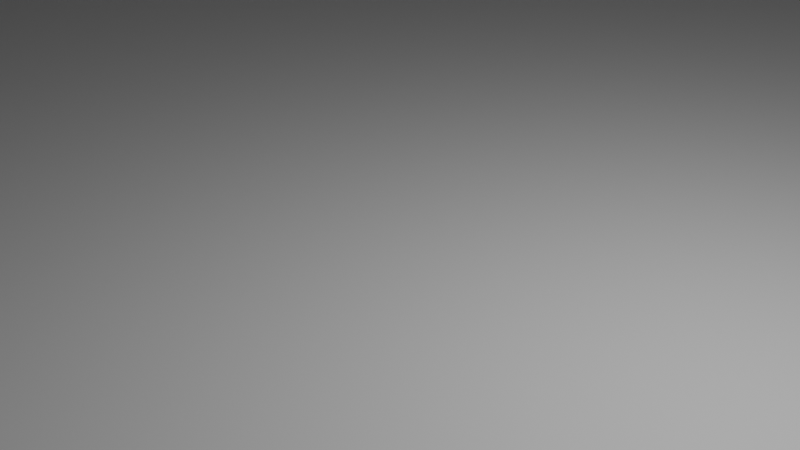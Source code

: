 # Source: room.blend  (saved by Blender 2.82.7; exported with 4.5.12 LTS)
import bpy
from mathutils import Matrix  # noqa: F401  (used for matrix-valued properties, if any)

bpy.ops.wm.read_factory_settings(use_empty=True)
scene = bpy.context.scene
scene.name = 'Scene'

# ---- collections
col_collection = bpy.data.collections.new('Collection'); scene.collection.children.link(col_collection)

# ---- materials (node trees are filled in below, after node groups)
mat_material = bpy.data.materials.new('Material')
mat_material.alpha_threshold = 0.0
mat_material.use_transparent_shadow = False
mat_material.line_color = (0.0, 0.0, 0.0, 1.0)

# ---- material node trees
mat_material.use_nodes = True; mat_material.node_tree.nodes.clear()
_N = mat_material.node_tree.nodes; _L = mat_material.node_tree.links
n0 = _N.new('ShaderNodeOutputMaterial'); n0.name = 'Material Output'; n0.location = (300, 300)
n1 = _N.new('ShaderNodeBsdfPrincipled'); n1.name = 'Principled BSDF'; n1.location = (10, 300)
n1.distribution = 'GGX'
n1.subsurface_method = 'BURLEY'
n1.inputs[2].default_value = 0.4
n1.inputs[3].default_value = 1.45
n1.inputs[27].default_value = (0.0, 0.0, 0.0, 1.0)
n1.inputs[28].default_value = 1.0
_L.new(n1.outputs[0], n0.inputs[0])
n0.is_active_output = True

# ---- world
world_world = bpy.data.worlds.new('World'); scene.world = world_world
world_world.use_nodes = True; world_world.node_tree.nodes.clear()
_N = world_world.node_tree.nodes; _L = world_world.node_tree.links
n0 = _N.new('ShaderNodeOutputWorld'); n0.name = 'World Output'; n0.location = (300, 300)
n1 = _N.new('ShaderNodeBackground'); n1.name = 'Background'; n1.location = (10, 300)
n1.inputs[0].default_value = (0.05088, 0.05088, 0.05088, 1.0)
_L.new(n1.outputs[0], n0.inputs[0])
n0.is_active_output = True
world_world.color = (0.05088, 0.05088, 0.05088)
world_world.use_sun_shadow = False
world_world.sun_shadow_jitter_overblur = 0.0

# ---- cameras
cam_camera = bpy.data.cameras.new('Camera')
cam_camera.clip_end = 100.0
cam_camera.ortho_scale = 7.314

# ---- lights
light_light = bpy.data.lights.new('Light', 'POINT')
light_light.transmission_factor = 0.0
light_light.energy = 1000.0
light_light.shadow_soft_size = 0.1
light_light.shadow_maximum_resolution = 0.006
light_light.use_absolute_resolution = True

# ---- meshes
me_cube = bpy.data.meshes.new('Cube')
me_cube.from_pydata([(-1.0, -1.0, 25.47), (1.0, 1.0, -1.0), (1.0, 1.0, 25.47), (1.0, -1.0, -1.0), (-1.0, 1.0, 25.47), (-1.0, 1.0, -1.0), (1.0, -1.0, 25.47), (-1.0, -1.0, -1.0), (0.9772, 1.0, -1.0), (0.9772, -1.0, -1.0), (-0.9819, 0.9822, 25.47), (-0.9819, 1.0, -1.0), (-0.9819, -1.0, -1.0), (0.9772, 0.9822, 25.47), (-1.0, -0.974, -1.0), (1.0, -0.974, -1.0), (0.9772, -0.974, -1.0), (-0.9819, -0.974, -1.0), (1.0, 0.9822, -1.0), (-1.0, 0.9822, -1.0), (0.9772, 0.9822, -1.0), (-0.9819, 0.9822, -1.0), (0.9772, -0.974, 25.47), (-1.0, -0.974, 25.47), (0.9772, 1.0, 25.47), (0.9772, -1.0, 25.47), (-1.0, 0.9822, 25.47), (1.0, 0.9822, 25.47), (1.0, -0.974, 25.47), (-0.9819, -1.0, 25.47), (-0.9819, -0.974, 25.47), (-0.9819, 1.0, 25.47), (0.9772, -0.974, 25.54)], [], [(1, 18, 27, 2), (9, 12, 29, 25), (5, 11, 31, 4), (16, 9, 3, 15), (13, 27, 28, 22), (26, 10, 30, 23), (17, 12, 9, 16), (14, 7, 12, 17), (30, 22, 25, 29), (14, 19, 26, 23), (24, 2, 27, 13), (19, 5, 4, 26), (19, 14, 17, 21), (21, 17, 16, 20), (20, 16, 15, 18), (8, 1, 2, 24), (11, 8, 24, 31), (8, 20, 18, 1), (11, 21, 20, 8), (23, 30, 29, 0), (5, 19, 21, 11), (18, 15, 28, 27), (12, 7, 0, 29), (7, 14, 23, 0), (15, 3, 6, 28), (4, 31, 10, 26), (31, 24, 13, 10), (22, 28, 6, 25), (3, 9, 25, 6), (20, 13, 32, 16), (10, 21, 17, 30), (16, 22, 30, 17), (13, 20, 21, 10)])
_uv = me_cube.uv_layers.new(name='UVMap')
_uv.uv.foreach_set('vector', [0.375, 0.5, 0.375, 0.5022, 0.375, 0.5022, 0.375, 0.5, 0.3722, 0.75, 0.1273, 0.75, 0.1273, 0.75, 0.3722, 0.75, 0.125, 0.5, 0.1273, 0.5, 0.1273, 0.5, 0.125, 0.5, 0.3722, 0.7468, 0.3722, 0.75, 0.375, 0.75, 0.375, 0.7468, 0.3722, 0.5022, 0.375, 0.5022, 0.375, 0.7468, 0.3722, 0.7468, 0.125, 0.5022, 0.1273, 0.5022, 0.1273, 0.7468, 0.125, 0.7468, 0.1273, 0.7468, 0.1273, 0.75, 0.3722, 0.75, 0.3722, 0.7468, 0.125, 0.7468, 0.125, 0.75, 0.1273, 0.75, 0.1273, 0.7468, 0.1273, 0.7468, 0.3722, 0.7468, 0.3722, 0.75, 0.1273, 0.75, 0.125, 0.7468, 0.125, 0.5022, 0.125, 0.5022, 0.125, 0.7468, 0.3722, 0.5, 0.375, 0.5, 0.375, 0.5022, 0.3722, 0.5022, 0.125, 0.5022, 0.125, 0.5, 0.125, 0.5, 0.125, 0.5022, 0.125, 0.5022, 0.125, 0.7468, 0.1273, 0.7468, 0.1273, 0.5022, 0.1273, 0.5022, 0.1273, 0.7468, 0.3722, 0.7468, 0.3722, 0.5022, 0.3722, 0.5022, 0.3722, 0.7468, 0.375, 0.7468, 0.375, 0.5022, 0.3722, 0.5, 0.375, 0.5, 0.375, 0.5, 0.3722, 0.5, 0.1273, 0.5, 0.3722, 0.5, 0.3722, 0.5, 0.1273, 0.5, 0.3722, 0.5, 0.3722, 0.5022, 0.375, 0.5022, 0.375, 0.5, 0.1273, 0.5, 0.1273, 0.5022, 0.3722, 0.5022, 0.3722, 0.5, 0.125, 0.7468, 0.1273, 0.7468, 0.1273, 0.75, 0.125, 0.75, 0.125, 0.5, 0.125, 0.5022, 0.1273, 0.5022, 0.1273, 0.5, 0.375, 0.5022, 0.375, 0.7468, 0.375, 0.7468, 0.375, 0.5022, 0.1273, 0.75, 0.125, 0.75, 0.125, 0.75, 0.1273, 0.75, 0.125, 0.75, 0.125, 0.7468, 0.125, 0.7468, 0.125, 0.75, 0.375, 0.7468, 0.375, 0.75, 0.375, 0.75, 0.375, 0.7468, 0.125, 0.5, 0.1273, 0.5, 0.1273, 0.5022, 0.125, 0.5022, 0.1273, 0.5, 0.3722, 0.5, 0.3722, 0.5022, 0.1273, 0.5022, 0.3722, 0.7468, 0.375, 0.7468, 0.375, 0.75, 0.3722, 0.75, 0.375, 0.75, 0.3722, 0.75, 0.3722, 0.75, 0.375, 0.75, 0.0, 0.0, 0.0, 0.0, 0.0, 0.0, 0.0, 0.0, 0.0, 0.0, 0.0, 0.0, 0.0, 0.0, 0.0, 0.0, 0.0, 0.0, 0.0, 0.0, 0.0, 0.0, 0.0, 0.0, 0.0, 0.0, 0.0, 0.0, 0.0, 0.0, 0.0, 0.0])
me_cube.materials.append(mat_material)
me_cube.use_remesh_preserve_volume = False
me_cube.use_remesh_preserve_attributes = False
me_cube.use_mirror_vertex_groups = False
me_cube.update()

# ---- objects
ob_cube = bpy.data.objects.new('Cube', me_cube)
ob_light = bpy.data.objects.new('Light', light_light)
ob_camera = bpy.data.objects.new('Camera', cam_camera)

# ---- transforms, parenting, visibility, modifiers, constraints
ob_cube.location = (0.0, 0.0, 0.0)
ob_cube.scale = (50.0, 50.0, 1.0)
ob_cube.lock_rotations_4d = False
ob_cube.empty_display_type = 'ARROWS'
ob_cube.lineart.crease_threshold = 0.0
ob_light.location = (4.076, 1.005, 5.904)
ob_light.rotation_euler = (0.6503, 0.05522, 1.866)
ob_light.lock_rotations_4d = False
ob_light.empty_display_type = 'ARROWS'
ob_light.color = (0.0, 0.0, 0.0, 0.0)
ob_light.lineart.crease_threshold = 0.0
ob_camera.location = (7.359, -6.926, 4.958)
ob_camera.rotation_euler = (1.109, 0.0, 0.8149)
ob_camera.lock_rotations_4d = False
ob_camera.empty_display_type = 'ARROWS'
ob_camera.color = (0.0, 0.0, 0.0, 0.0)
ob_camera.display_type = 'WIRE'
ob_camera.lineart.crease_threshold = 0.0

# ---- collection membership
col_collection.objects.link(ob_cube)
col_collection.objects.link(ob_light)
col_collection.objects.link(ob_camera)

# ---- scene / render settings (as saved in the file)
scene.camera = ob_camera
scene.frame_start = 1; scene.frame_end = 250; scene.frame_set(2)
scene.render.engine = 'BLENDER_EEVEE_NEXT'
scene.cycles.use_denoising = False
scene.cycles.samples = 128
scene.cycles.sampling_pattern = 'TABULATED_SOBOL'
scene.cycles.use_adaptive_sampling = False
scene.cycles.use_light_tree = False
scene.view_settings.view_transform = 'Filmic'
bpy.context.view_layer.update()
